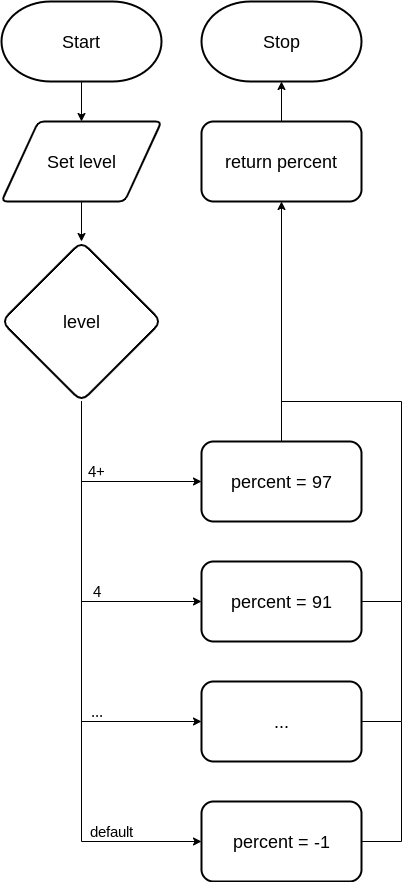

The diagram above was exported from draw.io. Its source (the exported page's mxGraphModel, read from the mxfile embedded in the PNG):
<mxGraphModel dx="899" dy="1750" grid="1" gridSize="10" guides="1" tooltips="1" connect="1" arrows="1" fold="1" page="1" pageScale="1" pageWidth="827" pageHeight="1169" math="0" shadow="0">
  <root>
    <mxCell id="0" />
    <mxCell id="1" parent="0" />
    <mxCell id="24" value="&lt;font style=&quot;font-size: 18px&quot;&gt;Start&lt;/font&gt;" style="strokeWidth=2;html=1;shape=mxgraph.flowchart.terminator;whiteSpace=wrap;" parent="1" vertex="1">
      <mxGeometry x="40" width="160" height="80" as="geometry" />
    </mxCell>
    <mxCell id="25" value="&lt;font style=&quot;font-size: 18px&quot;&gt;Stop&lt;/font&gt;" style="strokeWidth=2;html=1;shape=mxgraph.flowchart.terminator;whiteSpace=wrap;" parent="1" vertex="1">
      <mxGeometry x="240" width="160" height="80" as="geometry" />
    </mxCell>
    <mxCell id="59" style="edgeStyle=none;html=1;entryX=0.5;entryY=1;entryDx=0;entryDy=0;entryPerimeter=0;fontFamily=Helvetica;fontSize=15;fontColor=default;" parent="1" target="25" edge="1">
      <mxGeometry relative="1" as="geometry">
        <mxPoint x="319.99999999999955" y="120" as="sourcePoint" />
      </mxGeometry>
    </mxCell>
    <mxCell id="90" style="edgeStyle=none;html=1;entryX=0.5;entryY=0;entryDx=0;entryDy=0;" parent="1" edge="1">
      <mxGeometry relative="1" as="geometry">
        <mxPoint x="120" y="80" as="sourcePoint" />
        <mxPoint x="120.00000000000023" y="120" as="targetPoint" />
      </mxGeometry>
    </mxCell>
    <mxCell id="194" style="edgeStyle=none;rounded=0;html=1;entryX=0.5;entryY=0;entryDx=0;entryDy=0;fontSize=17;" parent="1" source="188" edge="1">
      <mxGeometry relative="1" as="geometry">
        <mxPoint x="120" y="240" as="targetPoint" />
      </mxGeometry>
    </mxCell>
    <mxCell id="188" value="Set level" style="shape=parallelogram;html=1;strokeWidth=2;perimeter=parallelogramPerimeter;whiteSpace=wrap;rounded=1;arcSize=12;size=0.23;fontSize=18;" parent="1" vertex="1">
      <mxGeometry x="40" y="120" width="160" height="80" as="geometry" />
    </mxCell>
    <mxCell id="220" style="edgeStyle=orthogonalEdgeStyle;html=1;entryX=0;entryY=0.5;entryDx=0;entryDy=0;fontSize=18;rounded=0;" edge="1" parent="1" source="211" target="219">
      <mxGeometry relative="1" as="geometry">
        <Array as="points">
          <mxPoint x="120" y="480" />
        </Array>
      </mxGeometry>
    </mxCell>
    <mxCell id="226" style="edgeStyle=orthogonalEdgeStyle;rounded=0;html=1;entryX=0;entryY=0.5;entryDx=0;entryDy=0;fontSize=18;" edge="1" parent="1" source="211" target="223">
      <mxGeometry relative="1" as="geometry">
        <Array as="points">
          <mxPoint x="120" y="600" />
        </Array>
      </mxGeometry>
    </mxCell>
    <mxCell id="227" style="edgeStyle=orthogonalEdgeStyle;rounded=0;html=1;entryX=0;entryY=0.5;entryDx=0;entryDy=0;fontSize=18;" edge="1" parent="1" source="211" target="224">
      <mxGeometry relative="1" as="geometry">
        <Array as="points">
          <mxPoint x="120" y="720" />
        </Array>
      </mxGeometry>
    </mxCell>
    <mxCell id="228" style="edgeStyle=orthogonalEdgeStyle;rounded=0;html=1;entryX=0;entryY=0.5;entryDx=0;entryDy=0;fontSize=18;" edge="1" parent="1" source="211" target="225">
      <mxGeometry relative="1" as="geometry">
        <Array as="points">
          <mxPoint x="120" y="840" />
        </Array>
      </mxGeometry>
    </mxCell>
    <mxCell id="211" value="&lt;font style=&quot;font-size: 18px&quot;&gt;level&lt;br style=&quot;font-size: 18px&quot;&gt;&lt;/font&gt;" style="rhombus;whiteSpace=wrap;html=1;rounded=1;fontFamily=Helvetica;fontSize=18;fontColor=default;strokeColor=default;strokeWidth=2;fillColor=default;" parent="1" vertex="1">
      <mxGeometry x="40" y="240" width="160" height="160" as="geometry" />
    </mxCell>
    <mxCell id="212" value="&lt;font style=&quot;font-size: 15px&quot;&gt;4+&lt;/font&gt;" style="text;html=1;align=center;verticalAlign=middle;resizable=0;points=[];autosize=1;strokeColor=none;fillColor=none;fontSize=8;fontFamily=Helvetica;fontColor=default;" parent="1" vertex="1">
      <mxGeometry x="120" y="460" width="30" height="20" as="geometry" />
    </mxCell>
    <mxCell id="221" style="edgeStyle=orthogonalEdgeStyle;rounded=0;html=1;fontSize=18;entryX=0.5;entryY=1;entryDx=0;entryDy=0;" edge="1" parent="1" source="219">
      <mxGeometry relative="1" as="geometry">
        <mxPoint x="320" y="200" as="targetPoint" />
      </mxGeometry>
    </mxCell>
    <mxCell id="232" style="edgeStyle=orthogonalEdgeStyle;rounded=0;html=1;fontSize=18;endArrow=none;endFill=0;" edge="1" parent="1" source="223">
      <mxGeometry relative="1" as="geometry">
        <mxPoint x="320" y="400" as="targetPoint" />
        <Array as="points">
          <mxPoint x="440" y="600" />
          <mxPoint x="440" y="400" />
        </Array>
      </mxGeometry>
    </mxCell>
    <mxCell id="219" value="percent = 97" style="rounded=1;whiteSpace=wrap;html=1;fontSize=18;strokeWidth=2;" vertex="1" parent="1">
      <mxGeometry x="240" y="440" width="160" height="80" as="geometry" />
    </mxCell>
    <mxCell id="223" value="percent = 91" style="rounded=1;whiteSpace=wrap;html=1;fontSize=18;strokeWidth=2;" vertex="1" parent="1">
      <mxGeometry x="240" y="560" width="160" height="80" as="geometry" />
    </mxCell>
    <mxCell id="233" style="edgeStyle=orthogonalEdgeStyle;rounded=0;html=1;fontSize=18;endArrow=none;endFill=0;" edge="1" parent="1" source="224">
      <mxGeometry relative="1" as="geometry">
        <mxPoint x="440" y="600" as="targetPoint" />
      </mxGeometry>
    </mxCell>
    <mxCell id="224" value="..." style="rounded=1;whiteSpace=wrap;html=1;fontSize=18;strokeWidth=2;" vertex="1" parent="1">
      <mxGeometry x="240" y="680" width="160" height="80" as="geometry" />
    </mxCell>
    <mxCell id="234" style="edgeStyle=orthogonalEdgeStyle;rounded=0;html=1;fontSize=18;endArrow=none;endFill=0;" edge="1" parent="1" source="225">
      <mxGeometry relative="1" as="geometry">
        <mxPoint x="440" y="720" as="targetPoint" />
      </mxGeometry>
    </mxCell>
    <mxCell id="225" value="percent = -1" style="rounded=1;whiteSpace=wrap;html=1;fontSize=18;strokeWidth=2;" vertex="1" parent="1">
      <mxGeometry x="240" y="800" width="160" height="80" as="geometry" />
    </mxCell>
    <mxCell id="229" value="&lt;font style=&quot;font-size: 15px&quot;&gt;4&lt;/font&gt;" style="text;html=1;align=center;verticalAlign=middle;resizable=0;points=[];autosize=1;strokeColor=none;fillColor=none;fontSize=8;fontFamily=Helvetica;fontColor=default;" vertex="1" parent="1">
      <mxGeometry x="125" y="580" width="20" height="20" as="geometry" />
    </mxCell>
    <mxCell id="230" value="&lt;font style=&quot;font-size: 15px&quot;&gt;...&lt;/font&gt;" style="text;html=1;align=center;verticalAlign=middle;resizable=0;points=[];autosize=1;strokeColor=none;fillColor=none;fontSize=8;fontFamily=Helvetica;fontColor=default;" vertex="1" parent="1">
      <mxGeometry x="120" y="700" width="30" height="20" as="geometry" />
    </mxCell>
    <mxCell id="231" value="&lt;span style=&quot;font-size: 15px&quot;&gt;default&lt;/span&gt;" style="text;html=1;align=center;verticalAlign=middle;resizable=0;points=[];autosize=1;strokeColor=none;fillColor=none;fontSize=8;fontFamily=Helvetica;fontColor=default;" vertex="1" parent="1">
      <mxGeometry x="120" y="820" width="60" height="20" as="geometry" />
    </mxCell>
    <mxCell id="235" value="return percent" style="rounded=1;whiteSpace=wrap;html=1;fontSize=18;strokeWidth=2;" vertex="1" parent="1">
      <mxGeometry x="240" y="120" width="160" height="80" as="geometry" />
    </mxCell>
  </root>
</mxGraphModel>